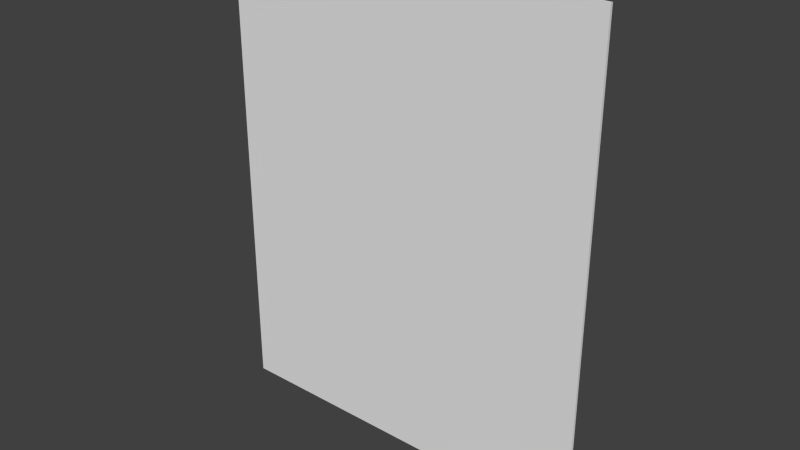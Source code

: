 # Source: Ad.blend  (saved by Blender 2.72.0; exported with 4.5.12 LTS)
import bpy
from mathutils import Matrix  # noqa: F401  (used for matrix-valued properties, if any)

bpy.ops.wm.read_factory_settings(use_empty=True)
scene = bpy.context.scene
scene.name = 'Scene'

# ---- collections
col_collection_1 = bpy.data.collections.new('Collection 1'); scene.collection.children.link(col_collection_1)

# ---- world
world_world = bpy.data.worlds.new('World'); scene.world = world_world
world_world.color = (0.05088, 0.05088, 0.05088)
world_world.use_sun_shadow = False
world_world.sun_shadow_jitter_overblur = 0.0
world_world.cycles.sampling_method = 'MANUAL'
world_world.cycles.sample_map_resolution = 256

# ---- meshes
me_cube_002 = bpy.data.meshes.new('Cube.002')
me_cube_002.from_pydata([(-4.915, -0.0348, -6.013), (-4.915, 0.0348, -6.013), (4.872, 0.0348, -6.013), (4.872, -0.0348, -6.013), (-4.915, -0.0348, 6.069), (-4.915, 0.0348, 6.069), (4.872, 0.0348, 6.069), (4.872, -0.0348, 6.069)], [], [(4, 5, 1, 0), (5, 6, 2, 1), (6, 7, 3, 2), (7, 4, 0, 3), (0, 1, 2, 3), (7, 6, 5, 4)])
_uv = me_cube_002.uv_layers.new(name='UVMap')
_uv.uv.foreach_set('vector', [0.1253, 0.09871, 0.1253, 0.09871, 0.1253, 0.09871, 0.1253, 0.09871, 0.0001, 0.0001001, 0.9999, 9.998e-05, 0.9999, 0.9999, 9.998e-05, 0.9999, 0.1253, 0.09871, 0.1253, 0.09871, 0.1253, 0.09871, 0.1253, 0.09871, 0.9999, 0.9999, 9.998e-05, 0.9999, 0.0001, 9.998e-05, 0.9999, 9.998e-05, 0.1253, 0.09871, 0.1253, 0.09871, 0.1253, 0.09871, 0.1253, 0.09871, 0.1253, 0.09871, 0.1253, 0.09871, 0.1253, 0.09871, 0.1253, 0.09871])
me_cube_002.use_remesh_preserve_volume = False
me_cube_002.use_remesh_preserve_attributes = False
me_cube_002.use_mirror_vertex_groups = False
me_cube_002.update()

# ---- objects
ob_cube = bpy.data.objects.new('Cube', me_cube_002)

# ---- transforms, parenting, visibility, modifiers, constraints
ob_cube.location = (0.0, 0.0, 0.0)
ob_cube.lineart.crease_threshold = 0.0

# ---- collection membership
col_collection_1.objects.link(ob_cube)

# ---- scene / render settings (as saved in the file)
scene.frame_start = 1; scene.frame_end = 250; scene.frame_set(1)
scene.render.engine = 'BLENDER_EEVEE_NEXT'
scene.render.resolution_percentage = 50
scene.render.dither_intensity = 0.0
scene.cycles.use_denoising = False
scene.cycles.samples = 10
scene.cycles.sampling_pattern = 'TABULATED_SOBOL'
scene.cycles.light_sampling_threshold = 0.0
scene.cycles.use_adaptive_sampling = False
scene.cycles.use_light_tree = False
scene.cycles.blur_glossy = 0.0
scene.cycles.pixel_filter_type = 'GAUSSIAN'
scene.cycles.sample_clamp_indirect = 0.0
scene.view_settings.view_transform = 'Standard'
bpy.context.view_layer.update()

# ---- added for rendering (the .blend has no active camera and no usable light): camera, sun
cam_auto = bpy.data.cameras.new('AutoCamera')
cam_auto.lens = 50.0
cam_auto.sensor_width = 36.0
cam_auto.clip_end = 1000.0
ob_auto_camera = bpy.data.objects.new('AutoCamera', cam_auto)
scene.collection.objects.link(ob_auto_camera)
ob_auto_camera.location = (14.365, -17.2633, 11.5367)
ob_auto_camera.rotation_euler = (1.09748, -7.21219e-08, 0.694738)
scene.camera = ob_auto_camera
light_auto_sun = bpy.data.lights.new('AutoSun', 'SUN')
light_auto_sun.energy = 3.0
light_auto_sun.angle = 0.0523599
ob_auto_sun = bpy.data.objects.new('AutoSun', light_auto_sun)
scene.collection.objects.link(ob_auto_sun)
ob_auto_sun.rotation_euler = (0.872665, 0.174533, 0.523599)
bpy.context.view_layer.update()

